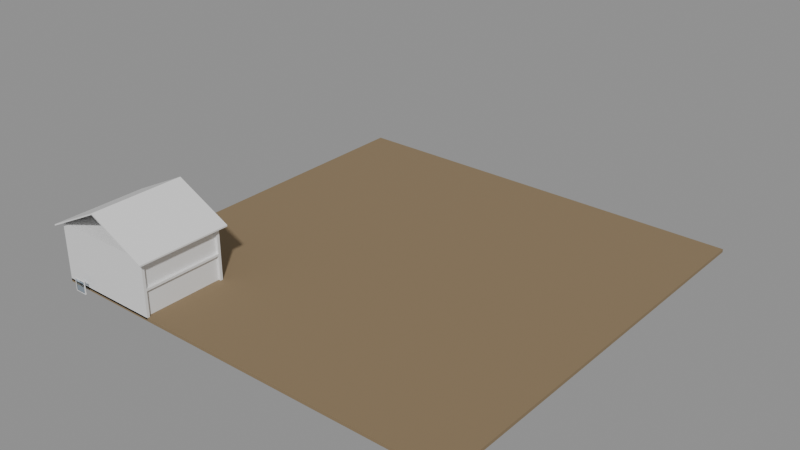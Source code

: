 # Source: e2135_after.blend  (saved by Blender 5.2.44; exported with 4.5.12 LTS)
import bpy
from mathutils import Matrix  # noqa: F401  (used for matrix-valued properties, if any)

bpy.ops.wm.read_factory_settings(use_empty=True)
scene = bpy.context.scene
scene.name = 'Scene'

# ---- materials (node trees are filled in below, after node groups)
mat_ladrillo_rojo = bpy.data.materials.new('Ladrillo_Rojo')
mat_hormigon = bpy.data.materials.new('Hormigon')
mat_teja = bpy.data.materials.new('Teja')
mat_terreno = bpy.data.materials.new('Terreno')
mat_marco_pintura = bpy.data.materials.new('Marco_Pintura')
mat_vidrio = bpy.data.materials.new('Vidrio')

# ---- material node trees
mat_ladrillo_rojo.use_nodes = True; mat_ladrillo_rojo.node_tree.nodes.clear()
_N = mat_ladrillo_rojo.node_tree.nodes; _L = mat_ladrillo_rojo.node_tree.links
n0 = _N.new('ShaderNodeBsdfPrincipled'); n0.name = 'Principled BSDF'; n0.location = (-200, 100)
n0.inputs[3].default_value = 1.45
n0.inputs[10].default_value = 0.005
n1 = _N.new('ShaderNodeOutputMaterial'); n1.name = 'Material Output'; n1.location = (200, 100)
_L.new(n0.outputs[0], n1.inputs[0])
n1.is_active_output = True
mat_hormigon.use_nodes = True; mat_hormigon.node_tree.nodes.clear()
_N = mat_hormigon.node_tree.nodes; _L = mat_hormigon.node_tree.links
n0 = _N.new('ShaderNodeBsdfPrincipled'); n0.name = 'Principled BSDF'; n0.location = (-200, 100)
n0.inputs[3].default_value = 1.45
n0.inputs[10].default_value = 0.005
n1 = _N.new('ShaderNodeOutputMaterial'); n1.name = 'Material Output'; n1.location = (200, 100)
_L.new(n0.outputs[0], n1.inputs[0])
n1.is_active_output = True
mat_teja.use_nodes = True; mat_teja.node_tree.nodes.clear()
_N = mat_teja.node_tree.nodes; _L = mat_teja.node_tree.links
n0 = _N.new('ShaderNodeBsdfPrincipled'); n0.name = 'Principled BSDF'; n0.location = (-200, 100)
n0.inputs[3].default_value = 1.45
n0.inputs[10].default_value = 0.005
n1 = _N.new('ShaderNodeOutputMaterial'); n1.name = 'Material Output'; n1.location = (200, 100)
_L.new(n0.outputs[0], n1.inputs[0])
n1.is_active_output = True
mat_terreno.use_nodes = True; mat_terreno.node_tree.nodes.clear()
_N = mat_terreno.node_tree.nodes; _L = mat_terreno.node_tree.links
n0 = _N.new('ShaderNodeBsdfPrincipled'); n0.name = 'Principled BSDF'; n0.location = (-200, 100)
n0.inputs[0].default_value = (0.25, 0.18, 0.1, 1.0)
n0.inputs[2].default_value = 0.9
n0.inputs[3].default_value = 1.45
n0.inputs[10].default_value = 0.005
n1 = _N.new('ShaderNodeOutputMaterial'); n1.name = 'Material Output'; n1.location = (200, 100)
_L.new(n0.outputs[0], n1.inputs[0])
n1.is_active_output = True
mat_marco_pintura.use_nodes = True; mat_marco_pintura.node_tree.nodes.clear()
_N = mat_marco_pintura.node_tree.nodes; _L = mat_marco_pintura.node_tree.links
n0 = _N.new('ShaderNodeBsdfPrincipled'); n0.name = 'Principled BSDF'; n0.location = (-200, 100)
n0.inputs[3].default_value = 1.45
n0.inputs[10].default_value = 0.005
n1 = _N.new('ShaderNodeOutputMaterial'); n1.name = 'Material Output'; n1.location = (200, 100)
_L.new(n0.outputs[0], n1.inputs[0])
n1.is_active_output = True
mat_vidrio.use_nodes = True; mat_vidrio.node_tree.nodes.clear()
_N = mat_vidrio.node_tree.nodes; _L = mat_vidrio.node_tree.links
n0 = _N.new('ShaderNodeBsdfPrincipled'); n0.name = 'Principled BSDF'; n0.location = (-200, 100)
n0.inputs[0].default_value = (0.7, 0.85, 1.0, 1.0)
n0.inputs[2].default_value = 0.05
n0.inputs[3].default_value = 1.45
n0.inputs[10].default_value = 0.005
n0.inputs[18].default_value = 1.0
n1 = _N.new('ShaderNodeOutputMaterial'); n1.name = 'Material Output'; n1.location = (200, 100)
_L.new(n0.outputs[0], n1.inputs[0])
n1.is_active_output = True

# ---- meshes
me_casa_campo_p1_muro_sur_cuerpo_mesh = bpy.data.meshes.new('Casa_Campo_P1_Muro_Sur_Cuerpo_mesh')
me_casa_campo_p1_muro_sur_cuerpo_mesh.from_pydata([(0.0, 0.0, 0.0), (10.0, 0.0, 0.0), (10.0, 0.25, 0.0), (0.0, 0.25, 0.0), (0.0, 0.0, 2.5), (10.0, 0.0, 2.5), (10.0, 0.25, 2.5), (0.0, 0.25, 2.5)], [], [(0, 1, 2, 3), (4, 5, 6, 7), (0, 1, 5, 4), (1, 2, 6, 5), (2, 3, 7, 6), (3, 0, 4, 7)])
me_casa_campo_p1_muro_sur_cuerpo_mesh.materials.append(mat_ladrillo_rojo)
me_casa_campo_p1_muro_sur_cuerpo_mesh.update()
me_casa_campo_p1_muro_norte_cuerpo_mesh = bpy.data.meshes.new('Casa_Campo_P1_Muro_Norte_Cuerpo_mesh')
me_casa_campo_p1_muro_norte_cuerpo_mesh.from_pydata([(0.0, 0.0, 0.0), (10.0, 0.0, 0.0), (10.0, 0.25, 0.0), (0.0, 0.25, 0.0), (0.0, 0.0, 2.5), (10.0, 0.0, 2.5), (10.0, 0.25, 2.5), (0.0, 0.25, 2.5)], [], [(0, 1, 2, 3), (4, 5, 6, 7), (0, 1, 5, 4), (1, 2, 6, 5), (2, 3, 7, 6), (3, 0, 4, 7)])
me_casa_campo_p1_muro_norte_cuerpo_mesh.materials.append(mat_ladrillo_rojo)
me_casa_campo_p1_muro_norte_cuerpo_mesh.update()
me_casa_campo_p1_muro_oeste_cuerpo_mesh = bpy.data.meshes.new('Casa_Campo_P1_Muro_Oeste_Cuerpo_mesh')
me_casa_campo_p1_muro_oeste_cuerpo_mesh.from_pydata([(0.0, 0.0, 0.0), (7.5, 0.0, 0.0), (7.5, 0.25, 0.0), (0.0, 0.25, 0.0), (0.0, 0.0, 2.5), (7.5, 0.0, 2.5), (7.5, 0.25, 2.5), (0.0, 0.25, 2.5)], [], [(0, 1, 2, 3), (4, 5, 6, 7), (0, 1, 5, 4), (1, 2, 6, 5), (2, 3, 7, 6), (3, 0, 4, 7)])
me_casa_campo_p1_muro_oeste_cuerpo_mesh.materials.append(mat_ladrillo_rojo)
me_casa_campo_p1_muro_oeste_cuerpo_mesh.update()
me_casa_campo_p1_muro_este_cuerpo_mesh = bpy.data.meshes.new('Casa_Campo_P1_Muro_Este_Cuerpo_mesh')
me_casa_campo_p1_muro_este_cuerpo_mesh.from_pydata([(0.0, 0.0, 0.0), (7.5, 0.0, 0.0), (7.5, 0.25, 0.0), (0.0, 0.25, 0.0), (0.0, 0.0, 2.5), (7.5, 0.0, 2.5), (7.5, 0.25, 2.5), (0.0, 0.25, 2.5)], [], [(0, 1, 2, 3), (4, 5, 6, 7), (0, 1, 5, 4), (1, 2, 6, 5), (2, 3, 7, 6), (3, 0, 4, 7)])
me_casa_campo_p1_muro_este_cuerpo_mesh.materials.append(mat_ladrillo_rojo)
me_casa_campo_p1_muro_este_cuerpo_mesh.update()
me_casa_campo_p1_losa_mesh = bpy.data.meshes.new('Casa_Campo_P1_Losa_mesh')
me_casa_campo_p1_losa_mesh.from_pydata([(0.0, 0.0, 0.0), (10.0, 0.0, 0.0), (10.0, 8.0, 0.0), (0.0, 8.0, 0.0), (0.0, 0.0, 0.2), (10.0, 0.0, 0.2), (10.0, 8.0, 0.2), (0.0, 8.0, 0.2)], [], [(0, 3, 2, 1), (4, 5, 6, 7), (1, 2, 6, 5), (3, 0, 4, 7), (2, 3, 7, 6), (0, 1, 5, 4)])
me_casa_campo_p1_losa_mesh.materials.append(mat_hormigon)
me_casa_campo_p1_losa_mesh.update()
me_casa_campo_p2_muro_sur_cuerpo_mesh = bpy.data.meshes.new('Casa_Campo_P2_Muro_Sur_Cuerpo_mesh')
me_casa_campo_p2_muro_sur_cuerpo_mesh.from_pydata([(0.0, 0.0, 0.0), (10.0, 0.0, 0.0), (10.0, 0.25, 0.0), (0.0, 0.25, 0.0), (0.0, 0.0, 2.5), (10.0, 0.0, 2.5), (10.0, 0.25, 2.5), (0.0, 0.25, 2.5)], [], [(0, 1, 2, 3), (4, 5, 6, 7), (0, 1, 5, 4), (1, 2, 6, 5), (2, 3, 7, 6), (3, 0, 4, 7)])
me_casa_campo_p2_muro_sur_cuerpo_mesh.materials.append(mat_ladrillo_rojo)
me_casa_campo_p2_muro_sur_cuerpo_mesh.update()
me_casa_campo_p2_muro_norte_cuerpo_mesh = bpy.data.meshes.new('Casa_Campo_P2_Muro_Norte_Cuerpo_mesh')
me_casa_campo_p2_muro_norte_cuerpo_mesh.from_pydata([(0.0, 0.0, 0.0), (10.0, 0.0, 0.0), (10.0, 0.25, 0.0), (0.0, 0.25, 0.0), (0.0, 0.0, 2.5), (10.0, 0.0, 2.5), (10.0, 0.25, 2.5), (0.0, 0.25, 2.5)], [], [(0, 1, 2, 3), (4, 5, 6, 7), (0, 1, 5, 4), (1, 2, 6, 5), (2, 3, 7, 6), (3, 0, 4, 7)])
me_casa_campo_p2_muro_norte_cuerpo_mesh.materials.append(mat_ladrillo_rojo)
me_casa_campo_p2_muro_norte_cuerpo_mesh.update()
me_casa_campo_p2_muro_oeste_cuerpo_mesh = bpy.data.meshes.new('Casa_Campo_P2_Muro_Oeste_Cuerpo_mesh')
me_casa_campo_p2_muro_oeste_cuerpo_mesh.from_pydata([(0.0, 0.0, 0.0), (7.5, 0.0, 0.0), (7.5, 0.25, 0.0), (0.0, 0.25, 0.0), (0.0, 0.0, 2.5), (7.5, 0.0, 2.5), (7.5, 0.25, 2.5), (0.0, 0.25, 2.5)], [], [(0, 1, 2, 3), (4, 5, 6, 7), (0, 1, 5, 4), (1, 2, 6, 5), (2, 3, 7, 6), (3, 0, 4, 7)])
me_casa_campo_p2_muro_oeste_cuerpo_mesh.materials.append(mat_ladrillo_rojo)
me_casa_campo_p2_muro_oeste_cuerpo_mesh.update()
me_casa_campo_p2_muro_este_cuerpo_mesh = bpy.data.meshes.new('Casa_Campo_P2_Muro_Este_Cuerpo_mesh')
me_casa_campo_p2_muro_este_cuerpo_mesh.from_pydata([(0.0, 0.0, 0.0), (7.5, 0.0, 0.0), (7.5, 0.25, 0.0), (0.0, 0.25, 0.0), (0.0, 0.0, 2.5), (7.5, 0.0, 2.5), (7.5, 0.25, 2.5), (0.0, 0.25, 2.5)], [], [(0, 1, 2, 3), (4, 5, 6, 7), (0, 1, 5, 4), (1, 2, 6, 5), (2, 3, 7, 6), (3, 0, 4, 7)])
me_casa_campo_p2_muro_este_cuerpo_mesh.materials.append(mat_ladrillo_rojo)
me_casa_campo_p2_muro_este_cuerpo_mesh.update()
me_casa_campo_p2_losa_mesh = bpy.data.meshes.new('Casa_Campo_P2_Losa_mesh')
me_casa_campo_p2_losa_mesh.from_pydata([(0.0, 0.0, 0.0), (10.0, 0.0, 0.0), (10.0, 8.0, 0.0), (0.0, 8.0, 0.0), (0.0, 0.0, 0.2), (10.0, 0.0, 0.2), (10.0, 8.0, 0.2), (0.0, 8.0, 0.2)], [], [(0, 3, 2, 1), (4, 5, 6, 7), (2, 3, 7, 6), (0, 1, 5, 4), (1, 2, 6, 5), (3, 0, 4, 7)])
me_casa_campo_p2_losa_mesh.materials.append(mat_hormigon)
me_casa_campo_p2_losa_mesh.update()
me_casa_campo_tejado_cuerpo_mesh = bpy.data.meshes.new('Casa_Campo_Tejado_Cuerpo_mesh')
me_casa_campo_tejado_cuerpo_mesh.from_pydata([(-0.5, -0.5, -0.25), (5.0, -0.5, 2.5), (10.5, -0.5, -0.25), (-0.5, 8.5, -0.25), (5.0, 8.5, 2.5), (10.5, 8.5, -0.25), (-0.5, -0.5, -0.1158), (5.0, -0.5, 2.634), (10.5, -0.5, -0.1158), (-0.5, 8.5, -0.1158), (5.0, 8.5, 2.634), (10.5, 8.5, -0.1158)], [], [(0, 1, 4, 3), (6, 7, 10, 9), (0, 3, 9, 6), (0, 6, 7, 1), (3, 4, 10, 9), (1, 2, 5, 4), (7, 8, 11, 10), (2, 8, 11, 5), (1, 7, 8, 2), (4, 5, 11, 10)])
me_casa_campo_tejado_cuerpo_mesh.materials.append(mat_teja)
me_casa_campo_tejado_cuerpo_mesh.update()
me_terreno_exterior_cuerpo_mesh = bpy.data.meshes.new('Terreno_Exterior_Cuerpo_mesh')
me_terreno_exterior_cuerpo_mesh.from_pydata([(0.0, 0.0, 0.0), (40.0, 0.0, 0.0), (40.0, 40.0, 0.0), (0.0, 40.0, 0.0), (0.0, 0.0, 0.3), (40.0, 0.0, 0.3), (40.0, 40.0, 0.3), (0.0, 40.0, 0.3)], [], [(0, 1, 2, 3), (4, 5, 6, 7), (0, 1, 5, 4), (1, 2, 6, 5), (2, 3, 7, 6), (3, 0, 4, 7)])
me_terreno_exterior_cuerpo_mesh.materials.append(mat_terreno)
me_terreno_exterior_cuerpo_mesh.update()
me_ventana_nuevo_jamba_izq_mesh = bpy.data.meshes.new('Ventana_Nuevo_Jamba_Izq_mesh')
me_ventana_nuevo_jamba_izq_mesh.from_pydata([(0.0, 0.0, 0.0), (0.06, 0.0, 0.0), (0.06, 0.08, 0.0), (0.0, 0.08, 0.0), (0.0, 0.0, 1.2), (0.06, 0.0, 1.2), (0.06, 0.08, 1.2), (0.0, 0.08, 1.2)], [], [(0, 1, 2, 3), (4, 5, 6, 7), (0, 1, 5, 4), (1, 2, 6, 5), (2, 3, 7, 6), (3, 0, 4, 7)])
me_ventana_nuevo_jamba_izq_mesh.materials.append(mat_marco_pintura)
me_ventana_nuevo_jamba_izq_mesh.update()
me_ventana_nuevo_jamba_der_mesh = bpy.data.meshes.new('Ventana_Nuevo_Jamba_Der_mesh')
me_ventana_nuevo_jamba_der_mesh.from_pydata([(0.0, 0.0, 0.0), (0.06, 0.0, 0.0), (0.06, 0.08, 0.0), (0.0, 0.08, 0.0), (0.0, 0.0, 1.2), (0.06, 0.0, 1.2), (0.06, 0.08, 1.2), (0.0, 0.08, 1.2)], [], [(0, 1, 2, 3), (4, 5, 6, 7), (0, 1, 5, 4), (1, 2, 6, 5), (2, 3, 7, 6), (3, 0, 4, 7)])
me_ventana_nuevo_jamba_der_mesh.materials.append(mat_marco_pintura)
me_ventana_nuevo_jamba_der_mesh.update()
me_ventana_nuevo_trav_inf_mesh = bpy.data.meshes.new('Ventana_Nuevo_Trav_Inf_mesh')
me_ventana_nuevo_trav_inf_mesh.from_pydata([(0.0, 0.0, 0.0), (1.08, 0.0, 0.0), (1.08, 0.08, 0.0), (0.0, 0.08, 0.0), (0.0, 0.0, 0.06), (1.08, 0.0, 0.06), (1.08, 0.08, 0.06), (0.0, 0.08, 0.06)], [], [(0, 1, 2, 3), (4, 5, 6, 7), (0, 1, 5, 4), (1, 2, 6, 5), (2, 3, 7, 6), (3, 0, 4, 7)])
me_ventana_nuevo_trav_inf_mesh.materials.append(mat_marco_pintura)
me_ventana_nuevo_trav_inf_mesh.update()
me_ventana_nuevo_trav_sup_mesh = bpy.data.meshes.new('Ventana_Nuevo_Trav_Sup_mesh')
me_ventana_nuevo_trav_sup_mesh.from_pydata([(0.0, 0.0, 0.0), (1.08, 0.0, 0.0), (1.08, 0.08, 0.0), (0.0, 0.08, 0.0), (0.0, 0.0, 0.06), (1.08, 0.0, 0.06), (1.08, 0.08, 0.06), (0.0, 0.08, 0.06)], [], [(0, 1, 2, 3), (4, 5, 6, 7), (0, 1, 5, 4), (1, 2, 6, 5), (2, 3, 7, 6), (3, 0, 4, 7)])
me_ventana_nuevo_trav_sup_mesh.materials.append(mat_marco_pintura)
me_ventana_nuevo_trav_sup_mesh.update()
me_ventana_nuevo_vidrio_1_1_mesh = bpy.data.meshes.new('Ventana_Nuevo_Vidrio_1_1_mesh')
me_ventana_nuevo_vidrio_1_1_mesh.from_pydata([(0.0, 0.0, 0.0), (1.08, 0.0, 0.0), (1.08, 0.06, 0.0), (0.0, 0.06, 0.0), (0.0, 0.0, 1.08), (1.08, 0.0, 1.08), (1.08, 0.06, 1.08), (0.0, 0.06, 1.08)], [], [(0, 1, 2, 3), (4, 5, 6, 7), (0, 1, 5, 4), (1, 2, 6, 5), (2, 3, 7, 6), (3, 0, 4, 7)])
me_ventana_nuevo_vidrio_1_1_mesh.materials.append(mat_vidrio)
me_ventana_nuevo_vidrio_1_1_mesh.update()

# ---- objects
ob_casa_campo = bpy.data.objects.new('Casa_Campo', None)
ob_casa_campo_p1_muro_sur = bpy.data.objects.new('Casa_Campo_P1_Muro_Sur', None)
ob_casa_campo_p1_muro_sur_cuerpo = bpy.data.objects.new('Casa_Campo_P1_Muro_Sur_Cuerpo', me_casa_campo_p1_muro_sur_cuerpo_mesh)
ob_casa_campo_p1_muro_norte = bpy.data.objects.new('Casa_Campo_P1_Muro_Norte', None)
ob_casa_campo_p1_muro_norte_cuerpo = bpy.data.objects.new('Casa_Campo_P1_Muro_Norte_Cuerpo', me_casa_campo_p1_muro_norte_cuerpo_mesh)
ob_casa_campo_p1_muro_oeste = bpy.data.objects.new('Casa_Campo_P1_Muro_Oeste', None)
ob_casa_campo_p1_muro_oeste_cuerpo = bpy.data.objects.new('Casa_Campo_P1_Muro_Oeste_Cuerpo', me_casa_campo_p1_muro_oeste_cuerpo_mesh)
ob_casa_campo_p1_muro_este = bpy.data.objects.new('Casa_Campo_P1_Muro_Este', None)
ob_casa_campo_p1_muro_este_cuerpo = bpy.data.objects.new('Casa_Campo_P1_Muro_Este_Cuerpo', me_casa_campo_p1_muro_este_cuerpo_mesh)
ob_casa_campo_p1_losa_solido = bpy.data.objects.new('Casa_Campo_P1_Losa_Solido', me_casa_campo_p1_losa_mesh)
ob_casa_campo_p1_losa = bpy.data.objects.new('Casa_Campo_P1_Losa', None)
ob_casa_campo_p2_muro_sur = bpy.data.objects.new('Casa_Campo_P2_Muro_Sur', None)
ob_casa_campo_p2_muro_sur_cuerpo = bpy.data.objects.new('Casa_Campo_P2_Muro_Sur_Cuerpo', me_casa_campo_p2_muro_sur_cuerpo_mesh)
ob_casa_campo_p2_muro_norte = bpy.data.objects.new('Casa_Campo_P2_Muro_Norte', None)
ob_casa_campo_p2_muro_norte_cuerpo = bpy.data.objects.new('Casa_Campo_P2_Muro_Norte_Cuerpo', me_casa_campo_p2_muro_norte_cuerpo_mesh)
ob_casa_campo_p2_muro_oeste = bpy.data.objects.new('Casa_Campo_P2_Muro_Oeste', None)
ob_casa_campo_p2_muro_oeste_cuerpo = bpy.data.objects.new('Casa_Campo_P2_Muro_Oeste_Cuerpo', me_casa_campo_p2_muro_oeste_cuerpo_mesh)
ob_casa_campo_p2_muro_este = bpy.data.objects.new('Casa_Campo_P2_Muro_Este', None)
ob_casa_campo_p2_muro_este_cuerpo = bpy.data.objects.new('Casa_Campo_P2_Muro_Este_Cuerpo', me_casa_campo_p2_muro_este_cuerpo_mesh)
ob_casa_campo_p2_losa_solido = bpy.data.objects.new('Casa_Campo_P2_Losa_Solido', me_casa_campo_p2_losa_mesh)
ob_casa_campo_p2_losa = bpy.data.objects.new('Casa_Campo_P2_Losa', None)
ob_casa_campo_tejado = bpy.data.objects.new('Casa_Campo_Tejado', None)
ob_casa_campo_tejado_cuerpo = bpy.data.objects.new('Casa_Campo_Tejado_Cuerpo', me_casa_campo_tejado_cuerpo_mesh)
ob_terreno_exterior = bpy.data.objects.new('Terreno_Exterior', None)
ob_terreno_exterior_cuerpo = bpy.data.objects.new('Terreno_Exterior_Cuerpo', me_terreno_exterior_cuerpo_mesh)
ob_ventana_nuevo = bpy.data.objects.new('Ventana_Nuevo', None)
ob_ventana_nuevo_jamba_izq = bpy.data.objects.new('Ventana_Nuevo_Jamba_Izq', me_ventana_nuevo_jamba_izq_mesh)
ob_ventana_nuevo_jamba_der = bpy.data.objects.new('Ventana_Nuevo_Jamba_Der', me_ventana_nuevo_jamba_der_mesh)
ob_ventana_nuevo_trav_inf = bpy.data.objects.new('Ventana_Nuevo_Trav_Inf', me_ventana_nuevo_trav_inf_mesh)
ob_ventana_nuevo_trav_sup = bpy.data.objects.new('Ventana_Nuevo_Trav_Sup', me_ventana_nuevo_trav_sup_mesh)
ob_ventana_nuevo_vidrio_1_1 = bpy.data.objects.new('Ventana_Nuevo_Vidrio_1_1', me_ventana_nuevo_vidrio_1_1_mesh)

# ---- transforms, parenting, visibility, modifiers, constraints
ob_casa_campo.location = (0.0, 0.0, 0.0)
ob_casa_campo.empty_display_type = 'ARROWS'
ob_casa_campo_p1_muro_sur.parent = ob_casa_campo
ob_casa_campo_p1_muro_sur.location = (0.0, 0.0, 0.0)
ob_casa_campo_p1_muro_sur.empty_display_type = 'ARROWS'
ob_casa_campo_p1_muro_sur_cuerpo.parent = ob_casa_campo_p1_muro_sur
ob_casa_campo_p1_muro_sur_cuerpo.location = (0.0, 0.0, 0.0)
ob_casa_campo_p1_muro_norte.parent = ob_casa_campo
ob_casa_campo_p1_muro_norte.location = (0.0, 7.75, 0.0)
ob_casa_campo_p1_muro_norte.empty_display_type = 'ARROWS'
ob_casa_campo_p1_muro_norte_cuerpo.parent = ob_casa_campo_p1_muro_norte
ob_casa_campo_p1_muro_norte_cuerpo.location = (0.0, 0.0, 0.0)
ob_casa_campo_p1_muro_oeste.parent = ob_casa_campo
ob_casa_campo_p1_muro_oeste.location = (0.0, 0.25, 0.0)
ob_casa_campo_p1_muro_oeste.rotation_euler = (0.0, 0.0, 1.571)
ob_casa_campo_p1_muro_oeste.empty_display_type = 'ARROWS'
ob_casa_campo_p1_muro_oeste_cuerpo.parent = ob_casa_campo_p1_muro_oeste
ob_casa_campo_p1_muro_oeste_cuerpo.location = (0.0, 0.0, 0.0)
ob_casa_campo_p1_muro_este.parent = ob_casa_campo
ob_casa_campo_p1_muro_este.location = (9.75, 0.25, 0.0)
ob_casa_campo_p1_muro_este.rotation_euler = (0.0, 0.0, 1.571)
ob_casa_campo_p1_muro_este.empty_display_type = 'ARROWS'
ob_casa_campo_p1_muro_este_cuerpo.parent = ob_casa_campo_p1_muro_este
ob_casa_campo_p1_muro_este_cuerpo.location = (0.0, 0.0, 0.0)
ob_casa_campo_p1_losa_solido.parent = ob_casa_campo_p1_losa
ob_casa_campo_p1_losa_solido.location = (0.0, 0.0, 0.0)
ob_casa_campo_p1_losa.parent = ob_casa_campo
ob_casa_campo_p1_losa.location = (0.0, 0.0, 2.5)
ob_casa_campo_p1_losa.empty_display_type = 'ARROWS'
ob_casa_campo_p2_muro_sur.parent = ob_casa_campo
ob_casa_campo_p2_muro_sur.location = (0.0, 0.0, 2.7)
ob_casa_campo_p2_muro_sur.empty_display_type = 'ARROWS'
ob_casa_campo_p2_muro_sur_cuerpo.parent = ob_casa_campo_p2_muro_sur
ob_casa_campo_p2_muro_sur_cuerpo.location = (0.0, 0.0, 0.0)
ob_casa_campo_p2_muro_norte.parent = ob_casa_campo
ob_casa_campo_p2_muro_norte.location = (0.0, 7.75, 2.7)
ob_casa_campo_p2_muro_norte.empty_display_type = 'ARROWS'
ob_casa_campo_p2_muro_norte_cuerpo.parent = ob_casa_campo_p2_muro_norte
ob_casa_campo_p2_muro_norte_cuerpo.location = (0.0, 0.0, 0.0)
ob_casa_campo_p2_muro_oeste.parent = ob_casa_campo
ob_casa_campo_p2_muro_oeste.location = (0.0, 0.25, 2.7)
ob_casa_campo_p2_muro_oeste.rotation_euler = (0.0, 0.0, 1.571)
ob_casa_campo_p2_muro_oeste.empty_display_type = 'ARROWS'
ob_casa_campo_p2_muro_oeste_cuerpo.parent = ob_casa_campo_p2_muro_oeste
ob_casa_campo_p2_muro_oeste_cuerpo.location = (0.0, 0.0, 0.0)
ob_casa_campo_p2_muro_este.parent = ob_casa_campo
ob_casa_campo_p2_muro_este.location = (9.75, 0.25, 2.7)
ob_casa_campo_p2_muro_este.rotation_euler = (0.0, 0.0, 1.571)
ob_casa_campo_p2_muro_este.empty_display_type = 'ARROWS'
ob_casa_campo_p2_muro_este_cuerpo.parent = ob_casa_campo_p2_muro_este
ob_casa_campo_p2_muro_este_cuerpo.location = (0.0, 0.0, 0.0)
ob_casa_campo_p2_losa_solido.parent = ob_casa_campo_p2_losa
ob_casa_campo_p2_losa_solido.location = (0.0, 0.0, 0.0)
ob_casa_campo_p2_losa.parent = ob_casa_campo
ob_casa_campo_p2_losa.location = (0.0, 0.0, 5.2)
ob_casa_campo_p2_losa.empty_display_type = 'ARROWS'
ob_casa_campo_tejado.parent = ob_casa_campo
ob_casa_campo_tejado.location = (0.0, 0.0, 5.4)
ob_casa_campo_tejado.empty_display_type = 'ARROWS'
ob_casa_campo_tejado_cuerpo.parent = ob_casa_campo_tejado
ob_casa_campo_tejado_cuerpo.location = (0.0, 0.0, 0.0)
ob_terreno_exterior.location = (0.0, 0.0, -0.15)
ob_terreno_exterior.empty_display_type = 'ARROWS'
ob_terreno_exterior_cuerpo.parent = ob_terreno_exterior
ob_terreno_exterior_cuerpo.location = (0.0, 0.0, 0.0)
ob_ventana_nuevo.location = (1.8, -0.8, 0.0)
ob_ventana_nuevo.empty_display_type = 'ARROWS'
ob_ventana_nuevo_jamba_izq.parent = ob_ventana_nuevo
ob_ventana_nuevo_jamba_izq.location = (0.0, 0.0, 0.0)
ob_ventana_nuevo_jamba_der.parent = ob_ventana_nuevo
ob_ventana_nuevo_jamba_der.location = (1.14, 0.0, 0.0)
ob_ventana_nuevo_trav_inf.parent = ob_ventana_nuevo
ob_ventana_nuevo_trav_inf.location = (0.06, 0.0, 0.0)
ob_ventana_nuevo_trav_sup.parent = ob_ventana_nuevo
ob_ventana_nuevo_trav_sup.location = (0.06, 0.0, 1.14)
ob_ventana_nuevo_vidrio_1_1.parent = ob_ventana_nuevo
ob_ventana_nuevo_vidrio_1_1.location = (0.06, 0.02, 0.06)

# ---- collection membership
scene.collection.objects.link(ob_casa_campo)
scene.collection.objects.link(ob_casa_campo_p1_muro_sur)
scene.collection.objects.link(ob_casa_campo_p1_muro_sur_cuerpo)
scene.collection.objects.link(ob_casa_campo_p1_muro_norte)
scene.collection.objects.link(ob_casa_campo_p1_muro_norte_cuerpo)
scene.collection.objects.link(ob_casa_campo_p1_muro_oeste)
scene.collection.objects.link(ob_casa_campo_p1_muro_oeste_cuerpo)
scene.collection.objects.link(ob_casa_campo_p1_muro_este)
scene.collection.objects.link(ob_casa_campo_p1_muro_este_cuerpo)
scene.collection.objects.link(ob_casa_campo_p1_losa_solido)
scene.collection.objects.link(ob_casa_campo_p1_losa)
scene.collection.objects.link(ob_casa_campo_p2_muro_sur)
scene.collection.objects.link(ob_casa_campo_p2_muro_sur_cuerpo)
scene.collection.objects.link(ob_casa_campo_p2_muro_norte)
scene.collection.objects.link(ob_casa_campo_p2_muro_norte_cuerpo)
scene.collection.objects.link(ob_casa_campo_p2_muro_oeste)
scene.collection.objects.link(ob_casa_campo_p2_muro_oeste_cuerpo)
scene.collection.objects.link(ob_casa_campo_p2_muro_este)
scene.collection.objects.link(ob_casa_campo_p2_muro_este_cuerpo)
scene.collection.objects.link(ob_casa_campo_p2_losa_solido)
scene.collection.objects.link(ob_casa_campo_p2_losa)
scene.collection.objects.link(ob_casa_campo_tejado)
scene.collection.objects.link(ob_casa_campo_tejado_cuerpo)
scene.collection.objects.link(ob_terreno_exterior)
scene.collection.objects.link(ob_terreno_exterior_cuerpo)
scene.collection.objects.link(ob_ventana_nuevo)
scene.collection.objects.link(ob_ventana_nuevo_jamba_izq)
scene.collection.objects.link(ob_ventana_nuevo_jamba_der)
scene.collection.objects.link(ob_ventana_nuevo_trav_inf)
scene.collection.objects.link(ob_ventana_nuevo_trav_sup)
scene.collection.objects.link(ob_ventana_nuevo_vidrio_1_1)

# ---- scene / render settings (as saved in the file)
scene.frame_start = 1; scene.frame_end = 250; scene.frame_set(1)
scene.render.engine = 'BLENDER_EEVEE_NEXT'
scene.render.bake_bias = 0.0
scene.render.bake_samples = 0
scene.render.compositor_device = 'GPU'
scene.eevee.use_volume_custom_range = False
scene.eevee.fast_gi_thickness_near = 0.1
scene.eevee.fast_gi_thickness_far = 0.0
scene.eevee.ray_tracing_options.screen_trace_thickness = 0.1
bpy.context.view_layer.update()

# ---- added for rendering (the .blend has no active camera and no usable light): camera, sun + grey world if the file has none
cam_auto = bpy.data.cameras.new('AutoCamera')
cam_auto.lens = 50.0
cam_auto.sensor_width = 36.0
cam_auto.clip_end = 1000.0
ob_auto_camera = bpy.data.objects.new('AutoCamera', cam_auto)
scene.collection.objects.link(ob_auto_camera)
ob_auto_camera.location = (73.4758, -44.8709, 46.9227)
ob_auto_camera.rotation_euler = (1.09748, -7.21219e-08, 0.694738)
scene.camera = ob_auto_camera
light_auto_sun = bpy.data.lights.new('AutoSun', 'SUN')
light_auto_sun.energy = 3.0
light_auto_sun.angle = 0.0523599
ob_auto_sun = bpy.data.objects.new('AutoSun', light_auto_sun)
scene.collection.objects.link(ob_auto_sun)
ob_auto_sun.rotation_euler = (0.872665, 0.174533, 0.523599)
if scene.world is None:
    world_auto = bpy.data.worlds.new('AutoWorld')
    world_auto.color = (0.3, 0.3, 0.3)
    scene.world = world_auto
bpy.context.view_layer.update()
